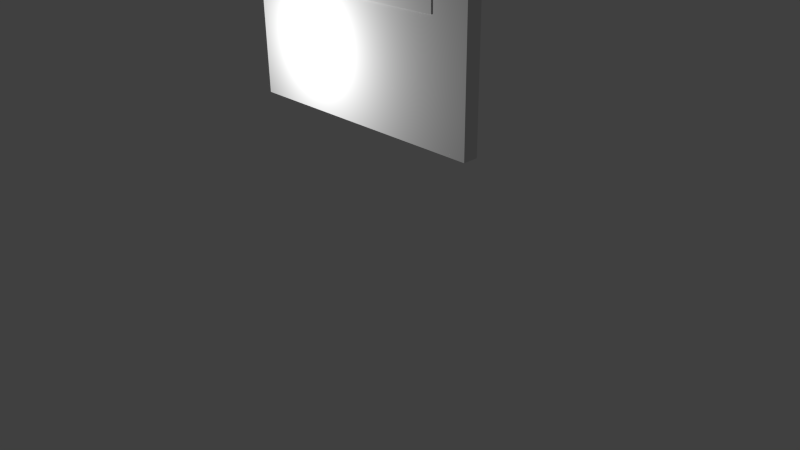 # Source: WallWithHighWindow.blend  (saved by Blender 2.73.0; exported with 4.5.12 LTS)
import bpy
from mathutils import Matrix  # noqa: F401  (used for matrix-valued properties, if any)

bpy.ops.wm.read_factory_settings(use_empty=True)
scene = bpy.context.scene
scene.name = 'Scene'

# ---- collections
col_collection_1 = bpy.data.collections.new('Collection 1'); scene.collection.children.link(col_collection_1)

# ---- world
world_world = bpy.data.worlds.new('World'); scene.world = world_world
world_world.color = (0.05088, 0.05088, 0.05088)
world_world.use_sun_shadow = False
world_world.sun_shadow_jitter_overblur = 0.0
world_world.cycles.sampling_method = 'MANUAL'
world_world.cycles.sample_map_resolution = 256

# ---- cameras
cam_camera = bpy.data.cameras.new('Camera')
cam_camera.clip_end = 100.0
cam_camera.lens = 35.0
cam_camera.sensor_width = 32.0
cam_camera.sensor_height = 18.0
cam_camera.ortho_scale = 7.314
cam_camera.dof.focus_distance = 0.0
cam_camera.dof.aperture_fstop = 128.0

# ---- lights
light_lamp = bpy.data.lights.new('Lamp', 'POINT')
light_lamp.transmission_factor = 0.0
light_lamp.cutoff_distance = 30.0
light_lamp.energy = 100.0
light_lamp.shadow_buffer_clip_start = 1.001
light_lamp.shadow_soft_size = 0.1
light_lamp.shadow_maximum_resolution = 0.006
light_lamp.use_absolute_resolution = True
light_lamp.cycles.use_multiple_importance_sampling = False

# ---- meshes
me_cube_008 = bpy.data.meshes.new('Cube.008')
me_cube_008.from_pydata([(-1.0, -1.0, 1.0), (-1.0, 1.0, 1.0), (-1.0, 1.0, -1.0), (-1.0, -1.0, -1.0), (-0.7143, -1.0, 0.204), (1.0, -1.0, -1.0), (1.0, -1.0, 1.0), (0.7143, -1.0, 0.204), (-0.7143, -1.0, 0.756), (0.7143, -1.0, 0.756), (1.0, 1.0, 1.0), (-0.7143, 1.0, 0.756), (-0.7143, 1.0, 0.204), (0.7143, 1.0, 0.204), (0.7143, 1.0, 0.756), (1.0, 1.0, -1.0)], [], [(0, 1, 2, 3), (4, 0, 3, 5, 6, 7), (8, 9, 7, 6, 0, 4), (6, 10, 1, 0), (11, 12, 1, 10, 13, 14), (12, 13, 10, 15, 2, 1), (3, 2, 15, 5), (10, 6, 5, 15), (8, 4, 12, 11), (9, 8, 11, 14), (4, 7, 13, 12), (14, 13, 7, 9)])
me_cube_008.use_remesh_preserve_volume = False
me_cube_008.use_remesh_preserve_attributes = False
me_cube_008.use_mirror_vertex_groups = False
me_cube_008.update()
me_cube_006 = bpy.data.meshes.new('Cube.006')
me_cube_006.from_pydata([(-1.0, -1.0, -1.0), (-1.0, 1.0, -1.0), (1.0, 1.0, -1.0), (1.0, -1.0, -1.0), (-1.0, -1.0, 1.0), (-1.0, 1.0, 1.0), (1.0, 1.0, 1.0), (1.0, -1.0, 1.0)], [], [(4, 5, 1, 0), (5, 6, 2, 1), (6, 7, 3, 2), (7, 4, 0, 3), (0, 1, 2, 3), (7, 6, 5, 4)])
_uv = me_cube_006.uv_layers.new(name='UVMap')
_uv.uv.foreach_set('vector', [0.063, 0.1054, 1.063, 0.1054, 1.063, -0.8946, 0.063, -0.8946, 0.0002661, 0.1054, 1.0, 0.1054, 1.0, -0.8946, 0.0002661, -0.8946, 0.063, 0.1054, -0.937, 0.1054, -0.937, -0.8946, 0.063, -0.8946, 0.0002661, 0.1054, -0.9997, 0.1054, -0.9997, -0.8946, 0.0002661, -0.8946, 0.0002661, 0.063, 0.0002661, 1.063, 1.0, 1.063, 1.0, 0.063, 0.0002661, 0.063, 0.0002661, 1.063, -0.9997, 1.063, -0.9997, 0.063])
me_cube_006.use_remesh_preserve_volume = False
me_cube_006.use_remesh_preserve_attributes = False
me_cube_006.use_mirror_vertex_groups = False
me_cube_006.update()
me_cube_007 = bpy.data.meshes.new('Cube.007')
me_cube_007.from_pydata([(-1.0, -1.0, -1.0), (-1.0, 1.0, -1.0), (1.0, 1.0, -1.0), (1.0, -1.0, -1.0), (-1.0, -1.0, 1.0), (-1.0, 1.0, 1.0), (1.0, 1.0, 1.0), (1.0, -1.0, 1.0)], [], [(4, 5, 1, 0), (5, 6, 2, 1), (6, 7, 3, 2), (7, 4, 0, 3), (0, 1, 2, 3), (7, 6, 5, 4)])
_uv = me_cube_007.uv_layers.new(name='UVMap')
_uv.uv.foreach_set('vector', [0.063, 0.2176, 1.063, 0.2176, 1.063, -0.7824, 0.063, -0.7824, 0.0002661, 0.2176, 1.0, 0.2176, 1.0, -0.7824, 0.0002661, -0.7824, 0.063, 0.2176, -0.937, 0.2176, -0.937, -0.7824, 0.063, -0.7824, 0.0002661, 0.2176, -0.9997, 0.2176, -0.9997, -0.7824, 0.0002661, -0.7824, 0.0002661, 0.063, 0.0002661, 1.063, 1.0, 1.063, 1.0, 0.063, 0.0002661, 0.063, 0.0002661, 1.063, -0.9997, 1.063, -0.9997, 0.063])
me_cube_007.use_remesh_preserve_volume = False
me_cube_007.use_remesh_preserve_attributes = False
me_cube_007.use_mirror_vertex_groups = False
me_cube_007.update()
me_cube_009 = bpy.data.meshes.new('Cube.009')
me_cube_009.from_pydata([(-1.0, -1.0, -1.0), (-1.0, 1.0, -1.0), (1.0, 1.0, -1.0), (1.0, -1.0, -1.0), (-1.0, -1.0, 1.0), (-1.0, 1.0, 1.0), (1.0, 1.0, 1.0), (1.0, -1.0, 1.0)], [], [(4, 5, 1, 0), (5, 6, 2, 1), (6, 7, 3, 2), (7, 4, 0, 3), (0, 1, 2, 3), (7, 6, 5, 4)])
me_cube_009.use_remesh_preserve_volume = False
me_cube_009.use_remesh_preserve_attributes = False
me_cube_009.use_mirror_vertex_groups = False
me_cube_009.update()
me_cube_002 = bpy.data.meshes.new('Cube.002')
me_cube_002.from_pydata([(-1.0, -1.0, 1.0), (-1.0, 1.0, 1.0), (-1.0, 1.0, -1.0), (-1.0, -1.0, -1.0), (-0.9, -1.0, -0.6), (-0.9, -1.0, 0.6), (0.9, -1.0, 0.6), (1.0, -1.0, 1.0), (1.0, -1.0, -1.0), (0.9, -1.0, -0.6), (1.0, 1.0, 1.0), (-0.9, 1.0, -0.6), (0.9, 1.0, -0.6), (0.9, 1.0, 0.6), (1.0, 1.0, -1.0), (-0.9, 1.0, 0.6)], [], [(0, 1, 2, 3), (3, 4, 5, 6, 7, 0), (3, 8, 7, 6, 9, 4), (7, 10, 1, 0), (2, 11, 12, 13, 10, 14), (2, 1, 10, 13, 15, 11), (3, 2, 14, 8), (10, 7, 8, 14), (5, 4, 11, 15), (6, 5, 15, 13), (4, 9, 12, 11), (13, 12, 9, 6)])
me_cube_002.use_remesh_preserve_volume = False
me_cube_002.use_remesh_preserve_attributes = False
me_cube_002.use_mirror_vertex_groups = False
me_cube_002.update()

# ---- objects
ob_wall = bpy.data.objects.new('Wall', me_cube_008)
ob_lamp = bpy.data.objects.new('Lamp', light_lamp)
ob_camera = bpy.data.objects.new('Camera', cam_camera)
ob_plank2 = bpy.data.objects.new('Plank2', me_cube_006)
ob_plank1 = bpy.data.objects.new('Plank1', me_cube_007)
ob_glass = bpy.data.objects.new('Glass', me_cube_009)
ob_base = bpy.data.objects.new('Base', me_cube_002)

# ---- transforms, parenting, visibility, modifiers, constraints
ob_wall.location = (0.0, 0.0, 0.0)
ob_wall.scale = (1.75, 0.1, 1.25)
ob_wall.lineart.crease_threshold = 0.0
ob_lamp.location = (-0.7269, -1.153, -0.3777)
ob_lamp.rotation_euler = (0.6503, 0.05522, 1.866)
ob_lamp.lock_rotations_4d = False
ob_lamp.empty_display_type = 'ARROWS'
ob_lamp.color = (0.0, 0.0, 0.0, 0.0)
ob_lamp.lineart.crease_threshold = 0.0
ob_camera.location = (7.606, -6.508, 2.329)
ob_camera.rotation_euler = (1.109, 0.01082, 0.8149)
ob_camera.lock_rotations_4d = False
ob_camera.empty_display_type = 'ARROWS'
ob_camera.color = (0.0, 0.0, 0.0, 0.0)
ob_camera.display_type = 'WIRE'
ob_camera.lineart.crease_threshold = 0.0
ob_plank2.location = (-0.1985, 0.126, 0.5029)
ob_plank2.rotation_euler = (0.007764, 0.1234, 0.006096)
ob_plank2.scale = (1.02, 0.025, 0.1)
ob_plank2.lineart.crease_threshold = 0.0
ob_plank1.location = (0.1766, 0.126, 0.7317)
ob_plank1.rotation_euler = (-0.004176, 0.06818, -0.0001463)
ob_plank1.scale = (1.02, 0.025, 0.1)
ob_plank1.lineart.crease_threshold = 0.0
ob_glass.location = (0.0, 0.0, 0.6)
ob_glass.scale = (1.125, 0.05, 0.207)
ob_glass.lineart.crease_threshold = 0.0
ob_base.location = (0.0, 0.0, 0.6)
ob_base.scale = (1.25, 0.11, 0.345)
ob_base.lineart.crease_threshold = 0.0

# ---- collection membership
col_collection_1.objects.link(ob_wall)
col_collection_1.objects.link(ob_lamp)
col_collection_1.objects.link(ob_camera)
col_collection_1.objects.link(ob_plank2)
col_collection_1.objects.link(ob_plank1)
col_collection_1.objects.link(ob_glass)
col_collection_1.objects.link(ob_base)

# ---- scene / render settings (as saved in the file)
scene.camera = ob_camera
scene.frame_start = 1; scene.frame_end = 250; scene.frame_set(1)
scene.render.engine = 'BLENDER_EEVEE_NEXT'
scene.render.resolution_percentage = 50
scene.render.dither_intensity = 0.0
scene.cycles.use_denoising = False
scene.cycles.samples = 10
scene.cycles.sampling_pattern = 'TABULATED_SOBOL'
scene.cycles.light_sampling_threshold = 0.0
scene.cycles.use_adaptive_sampling = False
scene.cycles.use_light_tree = False
scene.cycles.blur_glossy = 0.0
scene.cycles.pixel_filter_type = 'GAUSSIAN'
scene.cycles.sample_clamp_indirect = 0.0
scene.view_settings.view_transform = 'Standard'
bpy.context.view_layer.update()
